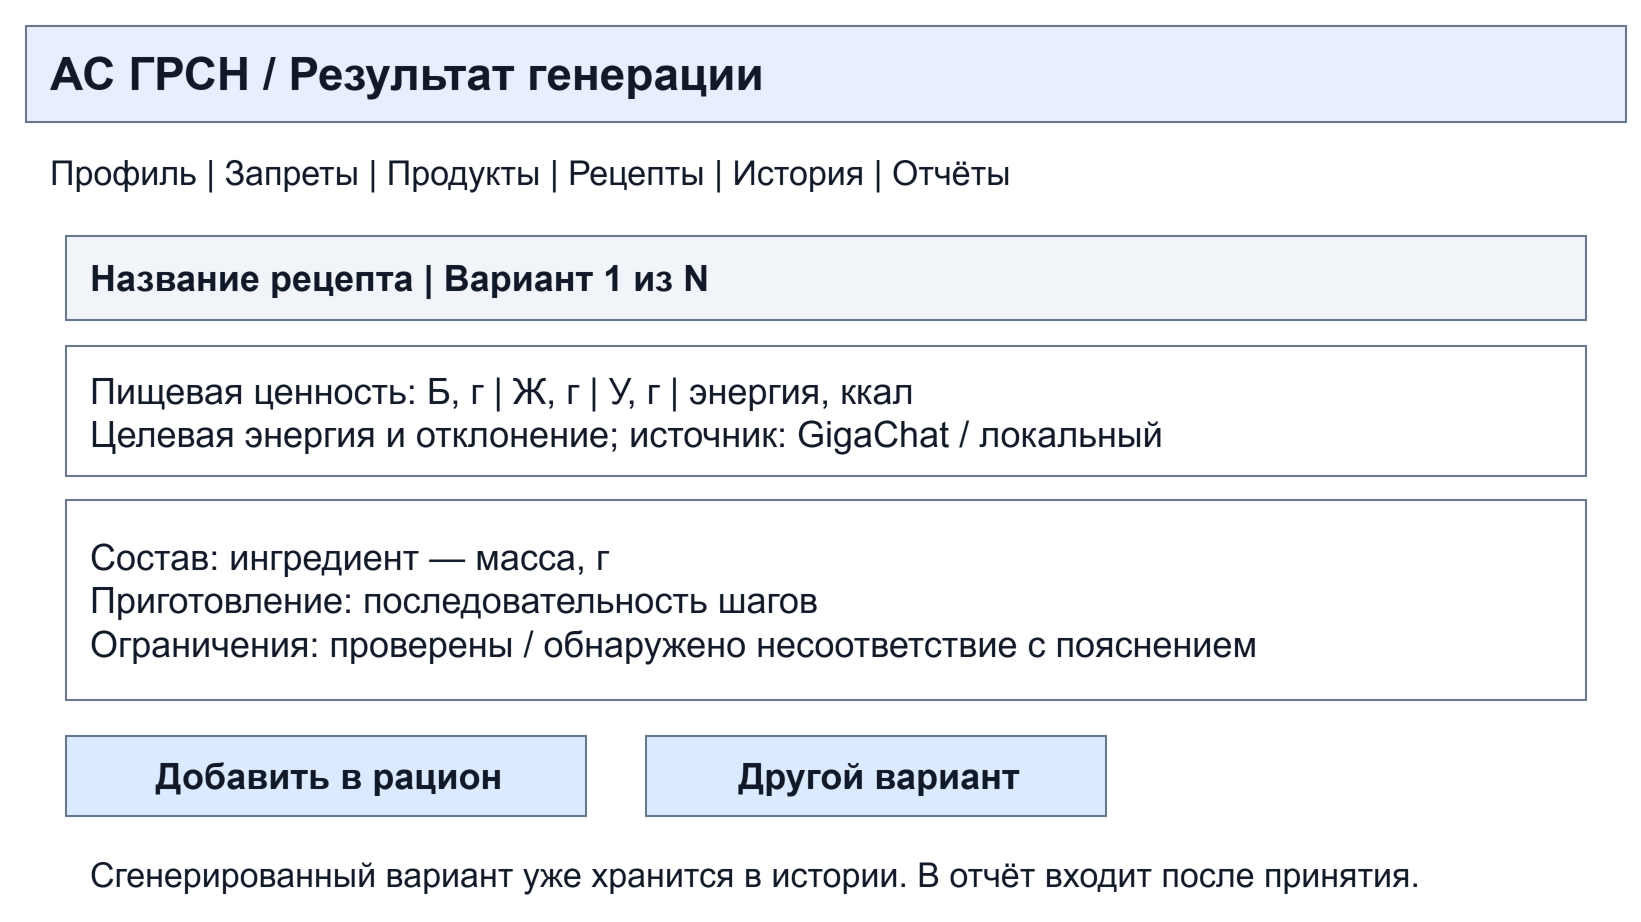

The diagram above was exported from draw.io. Its source (the exported page's mxGraphModel, read from the mxfile embedded in the PNG):
<mxGraphModel dx="820" dy="460" grid="1" gridSize="10" page="1" pageScale="1" pageWidth="820" pageHeight="460" background="#ffffff">
  <root>
    <mxCell id="0" />
    <mxCell id="1" parent="0" />
    <mxCell id="2" value="АС ГРСН   /   Результат генерации" style="rounded=0;whiteSpace=wrap;html=0;align=left;verticalAlign=middle;spacingLeft=10;spacingRight=7;fontFamily=Arial;fontSize=23;fontColor=#111827;strokeColor=#64748b;fillColor=#e8eefc;fontStyle=1;" vertex="1" parent="1">
      <mxGeometry x="10" y="10" width="800" height="48" as="geometry" />
    </mxCell>
    <mxCell id="3" value="Профиль  |  Запреты  |  Продукты  |  Рецепты  |  История  |  Отчёты" style="rounded=0;whiteSpace=wrap;html=0;align=left;verticalAlign=middle;spacingLeft=10;spacingRight=7;fontFamily=Arial;fontSize=17;fontColor=#111827;strokeColor=#64748b;fillColor=#ffffff;strokeColor=none;" vertex="1" parent="1">
      <mxGeometry x="10" y="65" width="800" height="36" as="geometry" />
    </mxCell>
    <mxCell id="4" value="Название рецепта   |   Вариант 1 из N" style="rounded=0;whiteSpace=wrap;html=0;align=left;verticalAlign=middle;spacingLeft=10;spacingRight=7;fontFamily=Arial;fontSize=18;fontColor=#111827;strokeColor=#64748b;fillColor=#f1f5f9;fontStyle=1;" vertex="1" parent="1">
      <mxGeometry x="30" y="115" width="760" height="42" as="geometry" />
    </mxCell>
    <mxCell id="5" value="Пищевая ценность: Б, г | Ж, г | У, г | энергия, ккал&#10;Целевая энергия и отклонение; источник: GigaChat / локальный" style="rounded=0;whiteSpace=wrap;html=0;align=left;verticalAlign=middle;spacingLeft=10;spacingRight=7;fontFamily=Arial;fontSize=18;fontColor=#111827;strokeColor=#64748b;fillColor=#ffffff;" vertex="1" parent="1">
      <mxGeometry x="30" y="170" width="760" height="65" as="geometry" />
    </mxCell>
    <mxCell id="6" value="Состав: ингредиент — масса, г&#10;Приготовление: последовательность шагов&#10;Ограничения: проверены / обнаружено несоответствие с пояснением" style="rounded=0;whiteSpace=wrap;html=0;align=left;verticalAlign=middle;spacingLeft=10;spacingRight=7;fontFamily=Arial;fontSize=18;fontColor=#111827;strokeColor=#64748b;fillColor=#ffffff;" vertex="1" parent="1">
      <mxGeometry x="30" y="247" width="760" height="100" as="geometry" />
    </mxCell>
    <mxCell id="7" value="Добавить в рацион" style="rounded=0;whiteSpace=wrap;html=0;align=left;verticalAlign=middle;spacingLeft=10;spacingRight=7;fontFamily=Arial;fontSize=18;fontColor=#111827;strokeColor=#64748b;fillColor=#dbeafe;align=center;fontStyle=1;" vertex="1" parent="1">
      <mxGeometry x="30" y="365" width="260" height="40" as="geometry" />
    </mxCell>
    <mxCell id="8" value="Другой вариант" style="rounded=0;whiteSpace=wrap;html=0;align=left;verticalAlign=middle;spacingLeft=10;spacingRight=7;fontFamily=Arial;fontSize=18;fontColor=#111827;strokeColor=#64748b;fillColor=#dbeafe;align=center;fontStyle=1;" vertex="1" parent="1">
      <mxGeometry x="320" y="365" width="230" height="40" as="geometry" />
    </mxCell>
    <mxCell id="9" value="Сгенерированный вариант уже хранится в истории. В отчёт входит после принятия." style="rounded=0;whiteSpace=wrap;html=0;align=left;verticalAlign=middle;spacingLeft=10;spacingRight=7;fontFamily=Arial;fontSize=17;fontColor=#111827;strokeColor=#64748b;fillColor=#ffffff;strokeColor=none;" vertex="1" parent="1">
      <mxGeometry x="30" y="416" width="760" height="35" as="geometry" />
    </mxCell>
  </root>
</mxGraphModel>